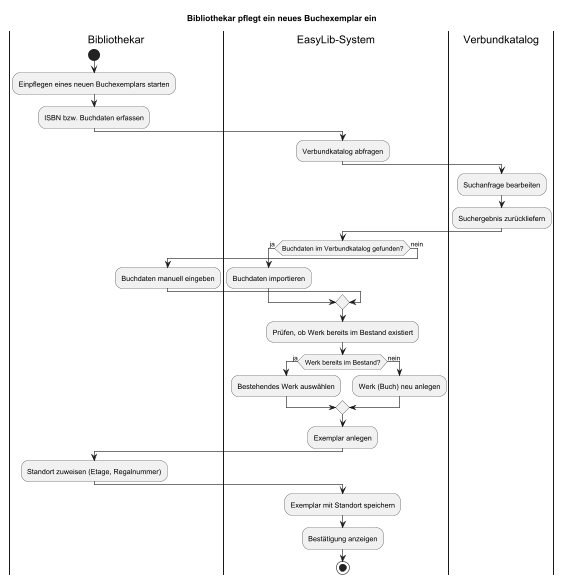

The diagram above was rendered by PlantUML. Its source (embedded in the PNG):
@startuml EasyLib-Aktivitaetsdiagramm
' EasyLib - Aktivitaetsdiagramm (KI: Claude, Prompt v1)
' Szenario: Bibliothekar pflegt ein neues Buchexemplar ein
skinparam shadowing false
title Bibliothekar pflegt ein neues Buchexemplar ein

|Bibliothekar|
start
:Einpflegen eines neuen Buchexemplars starten;
:ISBN bzw. Buchdaten erfassen;

|EasyLib-System|
:Verbundkatalog abfragen;

|Verbundkatalog|
:Suchanfrage bearbeiten;
:Suchergebnis zurückliefern;

|EasyLib-System|
if (Buchdaten im Verbundkatalog gefunden?) then (ja)
  :Buchdaten importieren;
else (nein)
  |Bibliothekar|
  :Buchdaten manuell eingeben;
  |EasyLib-System|
endif
:Prüfen, ob Werk bereits im Bestand existiert;
if (Werk bereits im Bestand?) then (ja)
  :Bestehendes Werk auswählen;
else (nein)
  :Werk (Buch) neu anlegen;
endif
:Exemplar anlegen;

|Bibliothekar|
:Standort zuweisen (Etage, Regalnummer);

|EasyLib-System|
:Exemplar mit Standort speichern;
:Bestätigung anzeigen;
stop
@enduml